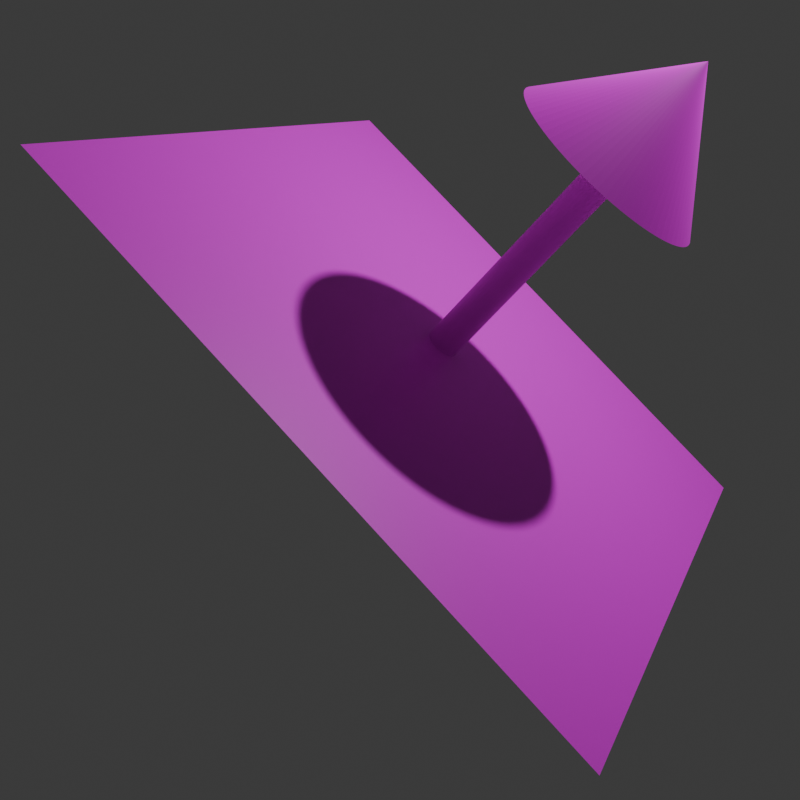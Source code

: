 # Source: SurfaceNormalIcon.blend  (saved by Blender 4.5.90; exported with 4.5.12 LTS)
import bpy
from mathutils import Matrix  # noqa: F401  (used for matrix-valued properties, if any)

bpy.ops.wm.read_factory_settings(use_empty=True)
scene = bpy.context.scene
scene.name = 'Scene'

# ---- collections
col_collection = bpy.data.collections.new('Collection'); scene.collection.children.link(col_collection)

# ---- images (referenced by path relative to the original .blend; pixels are not part of the script)
import os
ASSET_DIR = os.environ.get("B2B_ASSET_DIR", "")  # directory of the original .blend (textures are referenced by path, not embedded)
HERE = os.path.dirname(os.path.abspath(__file__))  # packed textures are extracted next to this script under _unpacked/

def load_image(name, relpath, width, height, colorspace="sRGB"):
    """Load a texture the original file referenced (path relative to the .blend, or extracted next to this script)."""
    p = next((c for c in (os.path.join(HERE, relpath), os.path.join(ASSET_DIR, relpath)) if relpath and os.path.exists(c)), "")
    if p:
        img = bpy.data.images.load(p, check_existing=True)
        img.name = name
    else:  # same state as the original file: an image datablock whose file is absent (Cycles renders it pink)
        img = bpy.data.images.new(name, width, height)
        img.source = "FILE"
        img.filepath = "//" + (relpath or name)
    img.colorspace_settings.name = colorspace
    return img
img_planeblack_png = load_image('PlaneBlack.png', 'PlaneBlack.png', 1024, 1024, 'sRGB')
img_black_base_color = load_image('Black Base Color', '', 256, 256, 'sRGB')

# ---- materials (node trees are filled in below, after node groups)
mat_blackplane = bpy.data.materials.new('BlackPlane')
mat_blackother = bpy.data.materials.new('BlackOther')

# ---- material node trees
mat_blackplane.use_nodes = True; mat_blackplane.node_tree.nodes.clear()
_N = mat_blackplane.node_tree.nodes; _L = mat_blackplane.node_tree.links
n0 = _N.new('ShaderNodeBsdfPrincipled'); n0.name = 'Principled BSDF'; n0.location = (-200, 100)
n1 = _N.new('ShaderNodeOutputMaterial'); n1.name = 'Material Output'; n1.location = (200, 100)
n2 = _N.new('ShaderNodeTexImage'); n2.name = 'Image Texture'; n2.location = (-490, 80)
n2.image = img_planeblack_png
n2.interpolation = 'Closest'
_L.new(n0.outputs[0], n1.inputs[0])
_L.new(n2.outputs[0], n0.inputs[0])
n1.is_active_output = True
mat_blackother.use_nodes = True; mat_blackother.node_tree.nodes.clear()
_N = mat_blackother.node_tree.nodes; _L = mat_blackother.node_tree.links
n0 = _N.new('ShaderNodeBsdfPrincipled'); n0.name = 'Principled BSDF'; n0.location = (-200, 100)
n1 = _N.new('ShaderNodeOutputMaterial'); n1.name = 'Material Output'; n1.location = (200, 100)
n2 = _N.new('ShaderNodeTexImage'); n2.name = 'Image Texture'; n2.location = (-490, 80)
n2.image = img_black_base_color
_L.new(n0.outputs[0], n1.inputs[0])
_L.new(n2.outputs[0], n0.inputs[0])
n1.is_active_output = True

# ---- world
world_world = bpy.data.worlds.new('World'); scene.world = world_world
world_world.use_nodes = True; world_world.node_tree.nodes.clear()
_N = world_world.node_tree.nodes; _L = world_world.node_tree.links
n0 = _N.new('ShaderNodeOutputWorld'); n0.name = 'World Output'; n0.location = (200, 100)
n1 = _N.new('ShaderNodeBackground'); n1.name = 'Background'; n1.location = (-200, 100)
n1.inputs[0].default_value = (0.05088, 0.05088, 0.05088, 1.0)
_L.new(n1.outputs[0], n0.inputs[0])
n0.is_active_output = True
world_world.color = (0.05088, 0.05088, 0.05088)
world_world.sun_shadow_jitter_overblur = 0.0

# ---- cameras
cam_camera = bpy.data.cameras.new('Camera')
cam_camera.clip_end = 100.0
cam_camera.ortho_scale = 7.314

# ---- lights
light_light = bpy.data.lights.new('Light', 'POINT')
light_light.energy = 1000.0
light_light.shadow_soft_size = 0.1

# ---- meshes
me_plane = bpy.data.meshes.new('Plane')
me_plane.from_pydata([(-1.0, -1.0, 0.0), (1.0, -1.0, 0.0), (-1.0, 1.0, 0.0), (1.0, 1.0, 0.0)], [], [(0, 1, 3, 2)])
_uv = me_plane.uv_layers.new(name='UVMap')
_uv.uv.foreach_set('vector', [0.0, 0.0, 1.0, 0.0, 1.0, 1.0, 0.0, 1.0])
me_plane.materials.append(mat_blackplane)
me_plane.update()
me_cylinder = bpy.data.meshes.new('Cylinder')
me_cylinder.from_pydata([(0.0, 1.0, -1.0), (0.0, 1.0, 1.0), (0.1951, 0.9808, -1.0), (0.1951, 0.9808, 1.0), (0.3827, 0.9239, -1.0), (0.3827, 0.9239, 1.0), (0.5556, 0.8315, -1.0), (0.5556, 0.8315, 1.0), (0.7071, 0.7071, -1.0), (0.7071, 0.7071, 1.0), (0.8315, 0.5556, -1.0), (0.8315, 0.5556, 1.0), (0.9239, 0.3827, -1.0), (0.9239, 0.3827, 1.0), (0.9808, 0.1951, -1.0), (0.9808, 0.1951, 1.0), (1.0, 0.0, -1.0), (1.0, 0.0, 1.0), (0.9808, -0.1951, -1.0), (0.9808, -0.1951, 1.0), (0.9239, -0.3827, -1.0), (0.9239, -0.3827, 1.0), (0.8315, -0.5556, -1.0), (0.8315, -0.5556, 1.0), (0.7071, -0.7071, -1.0), (0.7071, -0.7071, 1.0), (0.5556, -0.8315, -1.0), (0.5556, -0.8315, 1.0), (0.3827, -0.9239, -1.0), (0.3827, -0.9239, 1.0), (0.1951, -0.9808, -1.0), (0.1951, -0.9808, 1.0), (0.0, -1.0, -1.0), (0.0, -1.0, 1.0), (-0.1951, -0.9808, -1.0), (-0.1951, -0.9808, 1.0), (-0.3827, -0.9239, -1.0), (-0.3827, -0.9239, 1.0), (-0.5556, -0.8315, -1.0), (-0.5556, -0.8315, 1.0), (-0.7071, -0.7071, -1.0), (-0.7071, -0.7071, 1.0), (-0.8315, -0.5556, -1.0), (-0.8315, -0.5556, 1.0), (-0.9239, -0.3827, -1.0), (-0.9239, -0.3827, 1.0), (-0.9808, -0.1951, -1.0), (-0.9808, -0.1951, 1.0), (-1.0, 0.0, -1.0), (-1.0, 0.0, 1.0), (-0.9808, 0.1951, -1.0), (-0.9808, 0.1951, 1.0), (-0.9239, 0.3827, -1.0), (-0.9239, 0.3827, 1.0), (-0.8315, 0.5556, -1.0), (-0.8315, 0.5556, 1.0), (-0.7071, 0.7071, -1.0), (-0.7071, 0.7071, 1.0), (-0.5556, 0.8315, -1.0), (-0.5556, 0.8315, 1.0), (-0.3827, 0.9239, -1.0), (-0.3827, 0.9239, 1.0), (-0.1951, 0.9808, -1.0), (-0.1951, 0.9808, 1.0)], [], [(0, 1, 3, 2), (2, 3, 5, 4), (4, 5, 7, 6), (6, 7, 9, 8), (8, 9, 11, 10), (10, 11, 13, 12), (12, 13, 15, 14), (14, 15, 17, 16), (16, 17, 19, 18), (18, 19, 21, 20), (20, 21, 23, 22), (22, 23, 25, 24), (24, 25, 27, 26), (26, 27, 29, 28), (28, 29, 31, 30), (30, 31, 33, 32), (32, 33, 35, 34), (34, 35, 37, 36), (36, 37, 39, 38), (38, 39, 41, 40), (40, 41, 43, 42), (42, 43, 45, 44), (44, 45, 47, 46), (46, 47, 49, 48), (48, 49, 51, 50), (50, 51, 53, 52), (52, 53, 55, 54), (54, 55, 57, 56), (56, 57, 59, 58), (58, 59, 61, 60), (3, 1, 63, 61, 59, 57, 55, 53, 51, 49, 47, 45, 43, 41, 39, 37, 35, 33, 31, 29, 27, 25, 23, 21, 19, 17, 15, 13, 11, 9, 7, 5), (60, 61, 63, 62), (62, 63, 1, 0), (0, 2, 4, 6, 8, 10, 12, 14, 16, 18, 20, 22, 24, 26, 28, 30, 32, 34, 36, 38, 40, 42, 44, 46, 48, 50, 52, 54, 56, 58, 60, 62)])
_uv = me_cylinder.uv_layers.new(name='UVMap')
_uv.uv.foreach_set('vector', [1.0, 0.5, 1.0, 1.0, 0.9688, 1.0, 0.9688, 0.5, 0.9688, 0.5, 0.9688, 1.0, 0.9375, 1.0, 0.9375, 0.5, 0.9375, 0.5, 0.9375, 1.0, 0.9062, 1.0, 0.9062, 0.5, 0.9062, 0.5, 0.9062, 1.0, 0.875, 1.0, 0.875, 0.5, 0.875, 0.5, 0.875, 1.0, 0.8438, 1.0, 0.8438, 0.5, 0.8438, 0.5, 0.8438, 1.0, 0.8125, 1.0, 0.8125, 0.5, 0.8125, 0.5, 0.8125, 1.0, 0.7812, 1.0, 0.7812, 0.5, 0.7812, 0.5, 0.7812, 1.0, 0.75, 1.0, 0.75, 0.5, 0.75, 0.5, 0.75, 1.0, 0.7188, 1.0, 0.7188, 0.5, 0.7188, 0.5, 0.7188, 1.0, 0.6875, 1.0, 0.6875, 0.5, 0.6875, 0.5, 0.6875, 1.0, 0.6562, 1.0, 0.6562, 0.5, 0.6562, 0.5, 0.6562, 1.0, 0.625, 1.0, 0.625, 0.5, 0.625, 0.5, 0.625, 1.0, 0.5938, 1.0, 0.5938, 0.5, 0.5938, 0.5, 0.5938, 1.0, 0.5625, 1.0, 0.5625, 0.5, 0.5625, 0.5, 0.5625, 1.0, 0.5312, 1.0, 0.5312, 0.5, 0.5312, 0.5, 0.5312, 1.0, 0.5, 1.0, 0.5, 0.5, 0.5, 0.5, 0.5, 1.0, 0.4688, 1.0, 0.4688, 0.5, 0.4688, 0.5, 0.4688, 1.0, 0.4375, 1.0, 0.4375, 0.5, 0.4375, 0.5, 0.4375, 1.0, 0.4062, 1.0, 0.4062, 0.5, 0.4062, 0.5, 0.4062, 1.0, 0.375, 1.0, 0.375, 0.5, 0.375, 0.5, 0.375, 1.0, 0.3438, 1.0, 0.3438, 0.5, 0.3438, 0.5, 0.3438, 1.0, 0.3125, 1.0, 0.3125, 0.5, 0.3125, 0.5, 0.3125, 1.0, 0.2812, 1.0, 0.2812, 0.5, 0.2812, 0.5, 0.2812, 1.0, 0.25, 1.0, 0.25, 0.5, 0.25, 0.5, 0.25, 1.0, 0.2188, 1.0, 0.2188, 0.5, 0.2188, 0.5, 0.2188, 1.0, 0.1875, 1.0, 0.1875, 0.5, 0.1875, 0.5, 0.1875, 1.0, 0.1562, 1.0, 0.1562, 0.5, 0.1562, 0.5, 0.1562, 1.0, 0.125, 1.0, 0.125, 0.5, 0.125, 0.5, 0.125, 1.0, 0.09375, 1.0, 0.09375, 0.5, 0.09375, 0.5, 0.09375, 1.0, 0.0625, 1.0, 0.0625, 0.5, 0.2968, 0.4854, 0.25, 0.49, 0.2032, 0.4854, 0.1582, 0.4717, 0.1167, 0.4496, 0.08029, 0.4197, 0.05045, 0.3833, 0.02827, 0.3418, 0.01461, 0.2968, 0.01, 0.25, 0.01461, 0.2032, 0.02827, 0.1582, 0.05045, 0.1167, 0.08029, 0.08029, 0.1167, 0.05045, 0.1582, 0.02827, 0.2032, 0.01461, 0.25, 0.01, 0.2968, 0.01461, 0.3418, 0.02827, 0.3833, 0.05045, 0.4197, 0.08029, 0.4496, 0.1167, 0.4717, 0.1582, 0.4854, 0.2032, 0.49, 0.25, 0.4854, 0.2968, 0.4717, 0.3418, 0.4496, 0.3833, 0.4197, 0.4197, 0.3833, 0.4496, 0.3418, 0.4717, 0.0625, 0.5, 0.0625, 1.0, 0.03125, 1.0, 0.03125, 0.5, 0.03125, 0.5, 0.03125, 1.0, 0.0, 1.0, 0.0, 0.5, 0.75, 0.49, 0.7968, 0.4854, 0.8418, 0.4717, 0.8833, 0.4496, 0.9197, 0.4197, 0.9496, 0.3833, 0.9717, 0.3418, 0.9854, 0.2968, 0.99, 0.25, 0.9854, 0.2032, 0.9717, 0.1582, 0.9496, 0.1167, 0.9197, 0.08029, 0.8833, 0.05045, 0.8418, 0.02827, 0.7968, 0.01461, 0.75, 0.01, 0.7032, 0.01461, 0.6582, 0.02827, 0.6167, 0.05045, 0.5803, 0.08029, 0.5504, 0.1167, 0.5283, 0.1582, 0.5146, 0.2032, 0.51, 0.25, 0.5146, 0.2968, 0.5283, 0.3418, 0.5504, 0.3833, 0.5803, 0.4197, 0.6167, 0.4496, 0.6582, 0.4717, 0.7032, 0.4854])
me_cylinder.materials.append(mat_blackother)
me_cylinder.update()
me_cone = bpy.data.meshes.new('Cone')
me_cone.from_pydata([(0.0, 1.6, -0.95), (0.1357, 1.594, -0.95), (0.2704, 1.577, -0.95), (0.4032, 1.548, -0.95), (0.533, 1.509, -0.95), (0.659, 1.458, -0.95), (0.7803, 1.397, -0.95), (0.896, 1.326, -0.95), (1.005, 1.245, -0.95), (1.107, 1.155, -0.95), (1.201, 1.057, -0.95), (1.286, 0.9514, -0.95), (1.362, 0.8389, -0.95), (1.429, 0.7203, -0.95), (1.485, 0.5966, -0.95), (1.53, 0.4685, -0.95), (1.564, 0.3371, -0.95), (1.587, 0.2032, -0.95), (1.599, 0.06791, -0.95), (1.599, -0.06791, -0.95), (1.587, -0.2032, -0.95), (1.564, -0.3371, -0.95), (1.53, -0.4685, -0.95), (1.485, -0.5966, -0.95), (1.429, -0.7203, -0.95), (1.362, -0.8389, -0.95), (1.286, -0.9514, -0.95), (1.201, -1.057, -0.95), (1.107, -1.155, -0.95), (1.005, -1.245, -0.95), (0.896, -1.326, -0.95), (0.7803, -1.397, -0.95), (0.659, -1.458, -0.95), (0.533, -1.509, -0.95), (0.4032, -1.548, -0.95), (0.2704, -1.577, -0.95), (0.1357, -1.594, -0.95), (0.0, -1.6, -0.95), (-0.1357, -1.594, -0.95), (-0.2704, -1.577, -0.95), (-0.4032, -1.548, -0.95), (-0.533, -1.509, -0.95), (-0.659, -1.458, -0.95), (-0.7803, -1.397, -0.95), (-0.896, -1.326, -0.95), (-1.005, -1.245, -0.95), (-1.107, -1.155, -0.95), (-1.201, -1.057, -0.95), (-1.286, -0.9514, -0.95), (-1.362, -0.8389, -0.95), (-1.429, -0.7203, -0.95), (-1.485, -0.5966, -0.95), (-1.53, -0.4685, -0.95), (-1.564, -0.3371, -0.95), (-1.587, -0.2032, -0.95), (-1.599, -0.06791, -0.95), (-1.599, 0.06791, -0.95), (-1.587, 0.2032, -0.95), (-1.564, 0.3371, -0.95), (-1.53, 0.4685, -0.95), (-1.485, 0.5966, -0.95), (-1.429, 0.7203, -0.95), (-1.362, 0.8389, -0.95), (-1.286, 0.9514, -0.95), (-1.201, 1.057, -0.95), (-1.107, 1.155, -0.95), (-1.005, 1.245, -0.95), (-0.896, 1.326, -0.95), (-0.7803, 1.397, -0.95), (-0.659, 1.458, -0.95), (-0.533, 1.509, -0.95), (-0.4032, 1.548, -0.95), (-0.2704, 1.577, -0.95), (-0.1357, 1.594, -0.95), (0.0, 0.0, 0.95)], [], [(0, 74, 1), (1, 74, 2), (2, 74, 3), (3, 74, 4), (4, 74, 5), (5, 74, 6), (6, 74, 7), (7, 74, 8), (8, 74, 9), (9, 74, 10), (10, 74, 11), (11, 74, 12), (12, 74, 13), (13, 74, 14), (14, 74, 15), (15, 74, 16), (16, 74, 17), (17, 74, 18), (18, 74, 19), (19, 74, 20), (20, 74, 21), (21, 74, 22), (22, 74, 23), (23, 74, 24), (24, 74, 25), (25, 74, 26), (26, 74, 27), (27, 74, 28), (28, 74, 29), (29, 74, 30), (30, 74, 31), (31, 74, 32), (32, 74, 33), (33, 74, 34), (34, 74, 35), (35, 74, 36), (36, 74, 37), (37, 74, 38), (38, 74, 39), (39, 74, 40), (40, 74, 41), (41, 74, 42), (42, 74, 43), (43, 74, 44), (44, 74, 45), (45, 74, 46), (46, 74, 47), (47, 74, 48), (48, 74, 49), (49, 74, 50), (50, 74, 51), (51, 74, 52), (52, 74, 53), (53, 74, 54), (54, 74, 55), (55, 74, 56), (56, 74, 57), (57, 74, 58), (58, 74, 59), (59, 74, 60), (60, 74, 61), (61, 74, 62), (62, 74, 63), (63, 74, 64), (64, 74, 65), (65, 74, 66), (66, 74, 67), (67, 74, 68), (68, 74, 69), (69, 74, 70), (70, 74, 71), (71, 74, 72), (0, 1, 2, 3, 4, 5, 6, 7, 8, 9, 10, 11, 12, 13, 14, 15, 16, 17, 18, 19, 20, 21, 22, 23, 24, 25, 26, 27, 28, 29, 30, 31, 32, 33, 34, 35, 36, 37, 38, 39, 40, 41, 42, 43, 44, 45, 46, 47, 48, 49, 50, 51, 52, 53, 54, 55, 56, 57, 58, 59, 60, 61, 62, 63, 64, 65, 66, 67, 68, 69, 70, 71, 72, 73), (72, 74, 73), (73, 74, 0)])
_uv = me_cone.uv_layers.new(name='UVMap')
_uv.uv.foreach_set('vector', [0.25, 0.49, 0.25, 0.25, 0.2704, 0.4891, 0.2704, 0.4891, 0.25, 0.25, 0.2906, 0.4865, 0.2906, 0.4865, 0.25, 0.25, 0.3105, 0.4823, 0.3105, 0.4823, 0.25, 0.25, 0.33, 0.4763, 0.33, 0.4763, 0.25, 0.25, 0.3489, 0.4687, 0.3489, 0.4687, 0.25, 0.25, 0.367, 0.4595, 0.367, 0.4595, 0.25, 0.25, 0.3844, 0.4488, 0.3844, 0.4488, 0.25, 0.25, 0.4008, 0.4367, 0.4008, 0.4367, 0.25, 0.25, 0.4161, 0.4233, 0.4161, 0.4233, 0.25, 0.25, 0.4302, 0.4086, 0.4302, 0.4086, 0.25, 0.25, 0.443, 0.3927, 0.443, 0.3927, 0.25, 0.25, 0.4544, 0.3758, 0.4544, 0.3758, 0.25, 0.25, 0.4643, 0.358, 0.4643, 0.358, 0.25, 0.25, 0.4727, 0.3395, 0.4727, 0.3395, 0.25, 0.25, 0.4795, 0.3203, 0.4795, 0.3203, 0.25, 0.25, 0.4846, 0.3006, 0.4846, 0.3006, 0.25, 0.25, 0.4881, 0.2805, 0.4881, 0.2805, 0.25, 0.25, 0.4898, 0.2602, 0.4898, 0.2602, 0.25, 0.25, 0.4898, 0.2398, 0.4898, 0.2398, 0.25, 0.25, 0.4881, 0.2195, 0.4881, 0.2195, 0.25, 0.25, 0.4846, 0.1994, 0.4846, 0.1994, 0.25, 0.25, 0.4795, 0.1797, 0.4795, 0.1797, 0.25, 0.25, 0.4727, 0.1605, 0.4727, 0.1605, 0.25, 0.25, 0.4643, 0.142, 0.4643, 0.142, 0.25, 0.25, 0.4544, 0.1242, 0.4544, 0.1242, 0.25, 0.25, 0.443, 0.1073, 0.443, 0.1073, 0.25, 0.25, 0.4302, 0.09144, 0.4302, 0.09144, 0.25, 0.25, 0.4161, 0.07673, 0.4161, 0.07673, 0.25, 0.25, 0.4008, 0.06327, 0.4008, 0.06327, 0.25, 0.25, 0.3844, 0.05116, 0.3844, 0.05116, 0.25, 0.25, 0.367, 0.04048, 0.367, 0.04048, 0.25, 0.25, 0.3489, 0.03131, 0.3489, 0.03131, 0.25, 0.25, 0.33, 0.02371, 0.33, 0.02371, 0.25, 0.25, 0.3105, 0.01774, 0.3105, 0.01774, 0.25, 0.25, 0.2906, 0.01345, 0.2906, 0.01345, 0.25, 0.25, 0.2704, 0.01086, 0.2704, 0.01086, 0.25, 0.25, 0.25, 0.01, 0.25, 0.01, 0.25, 0.25, 0.2296, 0.01086, 0.2296, 0.01086, 0.25, 0.25, 0.2094, 0.01345, 0.2094, 0.01345, 0.25, 0.25, 0.1895, 0.01774, 0.1895, 0.01774, 0.25, 0.25, 0.17, 0.02371, 0.17, 0.02371, 0.25, 0.25, 0.1511, 0.03131, 0.1511, 0.03131, 0.25, 0.25, 0.133, 0.04048, 0.133, 0.04048, 0.25, 0.25, 0.1156, 0.05116, 0.1156, 0.05116, 0.25, 0.25, 0.09923, 0.06327, 0.09923, 0.06327, 0.25, 0.25, 0.08393, 0.07673, 0.08393, 0.07673, 0.25, 0.25, 0.06984, 0.09144, 0.06984, 0.09144, 0.25, 0.25, 0.05704, 0.1073, 0.05704, 0.1073, 0.25, 0.25, 0.04563, 0.1242, 0.04563, 0.1242, 0.25, 0.25, 0.0357, 0.142, 0.0357, 0.142, 0.25, 0.25, 0.02731, 0.1605, 0.02731, 0.1605, 0.25, 0.25, 0.02052, 0.1797, 0.02052, 0.1797, 0.25, 0.25, 0.01539, 0.1994, 0.01539, 0.1994, 0.25, 0.25, 0.01194, 0.2195, 0.01194, 0.2195, 0.25, 0.25, 0.01022, 0.2398, 0.01022, 0.2398, 0.25, 0.25, 0.01022, 0.2602, 0.01022, 0.2602, 0.25, 0.25, 0.01194, 0.2805, 0.01194, 0.2805, 0.25, 0.25, 0.01539, 0.3006, 0.01539, 0.3006, 0.25, 0.25, 0.02052, 0.3203, 0.02052, 0.3203, 0.25, 0.25, 0.02731, 0.3395, 0.02731, 0.3395, 0.25, 0.25, 0.0357, 0.358, 0.0357, 0.358, 0.25, 0.25, 0.04563, 0.3758, 0.04563, 0.3758, 0.25, 0.25, 0.05704, 0.3927, 0.05704, 0.3927, 0.25, 0.25, 0.06984, 0.4086, 0.06984, 0.4086, 0.25, 0.25, 0.08393, 0.4233, 0.08393, 0.4233, 0.25, 0.25, 0.09923, 0.4367, 0.09923, 0.4367, 0.25, 0.25, 0.1156, 0.4488, 0.1156, 0.4488, 0.25, 0.25, 0.133, 0.4595, 0.133, 0.4595, 0.25, 0.25, 0.1511, 0.4687, 0.1511, 0.4687, 0.25, 0.25, 0.17, 0.4763, 0.17, 0.4763, 0.25, 0.25, 0.1895, 0.4823, 0.1895, 0.4823, 0.25, 0.25, 0.2094, 0.4865, 0.75, 0.49, 0.7704, 0.4891, 0.7906, 0.4865, 0.8105, 0.4823, 0.83, 0.4763, 0.8489, 0.4687, 0.867, 0.4595, 0.8844, 0.4488, 0.9008, 0.4367, 0.9161, 0.4233, 0.9302, 0.4086, 0.943, 0.3927, 0.9544, 0.3758, 0.9643, 0.358, 0.9727, 0.3395, 0.9795, 0.3203, 0.9846, 0.3006, 0.9881, 0.2805, 0.9898, 0.2602, 0.9898, 0.2398, 0.9881, 0.2195, 0.9846, 0.1994, 0.9795, 0.1797, 0.9727, 0.1605, 0.9643, 0.142, 0.9544, 0.1242, 0.943, 0.1073, 0.9302, 0.09144, 0.9161, 0.07673, 0.9008, 0.06327, 0.8844, 0.05116, 0.867, 0.04048, 0.8489, 0.03131, 0.83, 0.02371, 0.8105, 0.01774, 0.7906, 0.01345, 0.7704, 0.01086, 0.75, 0.01, 0.7296, 0.01086, 0.7094, 0.01345, 0.6895, 0.01774, 0.67, 0.02371, 0.6511, 0.03131, 0.633, 0.04048, 0.6156, 0.05116, 0.5992, 0.06327, 0.5839, 0.07673, 0.5698, 0.09144, 0.557, 0.1073, 0.5456, 0.1242, 0.5357, 0.142, 0.5273, 0.1605, 0.5205, 0.1797, 0.5154, 0.1994, 0.5119, 0.2195, 0.5102, 0.2398, 0.5102, 0.2602, 0.5119, 0.2805, 0.5154, 0.3006, 0.5205, 0.3203, 0.5273, 0.3395, 0.5357, 0.358, 0.5456, 0.3758, 0.557, 0.3927, 0.5698, 0.4086, 0.5839, 0.4233, 0.5992, 0.4367, 0.6156, 0.4488, 0.633, 0.4595, 0.6511, 0.4687, 0.67, 0.4763, 0.6895, 0.4823, 0.7094, 0.4865, 0.7296, 0.4891, 0.2094, 0.4865, 0.25, 0.25, 0.2296, 0.4891, 0.2296, 0.4891, 0.25, 0.25, 0.25, 0.49])
me_cone.materials.append(mat_blackother)
me_cone.update()

# ---- objects
ob_light = bpy.data.objects.new('Light', light_light)
ob_camera = bpy.data.objects.new('Camera', cam_camera)
ob_plane = bpy.data.objects.new('Plane', me_plane)
ob_cylinder = bpy.data.objects.new('Cylinder', me_cylinder)
ob_cone = bpy.data.objects.new('Cone', me_cone)

# ---- transforms, parenting, visibility, modifiers, constraints
ob_light.location = (4.076, 1.005, 5.904)
ob_light.rotation_euler = (0.6503, 0.05522, 1.866)
ob_light.lock_rotations_4d = False
ob_light.empty_display_type = 'ARROWS'
ob_light.color = (0.0, 0.0, 0.0, 0.0)
ob_light.lineart.crease_threshold = 0.0
ob_camera.location = (3.006, -8.095, 1.332)
ob_camera.rotation_euler = (1.499, -2.043e-06, 0.3568)
ob_camera.lock_rotations_4d = False
ob_camera.empty_display_type = 'ARROWS'
ob_camera.color = (0.0, 0.0, 0.0, 0.0)
ob_camera.display_type = 'WIRE'
ob_camera.lineart.crease_threshold = 0.0
ob_plane.location = (0.2275, 0.5727, 1.046)
ob_plane.rotation_euler = (0.8198, -0.1884, 1.513)
ob_plane.scale = (2.626, 2.626, 2.626)
ob_cylinder.location = (1.003, 0.3784, 1.935)
ob_cylinder.rotation_euler = (2.333, 0.2444, -1.575)
ob_cylinder.scale = (-0.1377, -0.1377, -1.271)
ob_cone.location = (1.903, 0.1513, 2.804)
ob_cone.rotation_euler = (0.1155, 0.8302, -0.07494)
ob_cone.scale = (0.5209, 0.5209, 0.5209)

# ---- collection membership
col_collection.objects.link(ob_light)
col_collection.objects.link(ob_camera)
col_collection.objects.link(ob_plane)
col_collection.objects.link(ob_cylinder)
col_collection.objects.link(ob_cone)

# ---- scene / render settings (as saved in the file)
scene.camera = ob_camera
scene.frame_start = 1; scene.frame_end = 250; scene.frame_set(1)
scene.render.engine = 'BLENDER_EEVEE_NEXT'
scene.render.resolution_x = 256
scene.render.resolution_y = 256
scene.render.film_transparent = True
scene.eevee.use_shadows = False
bpy.context.view_layer.update()
